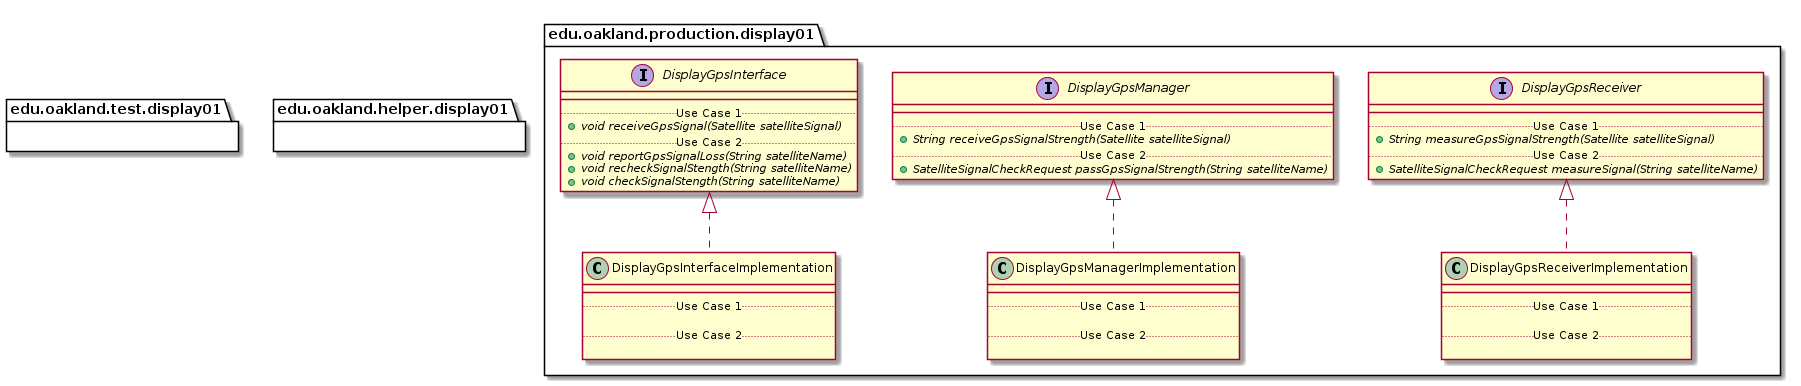

The diagram above was rendered by PlantUML. Its source (embedded in the PNG):
@startuml Display01Packages_DirectDependencies


package edu.oakland.production.display01 {
    
}


package edu.oakland.production.display01 {
    
}


package edu.oakland.production.display01 {
    interface DisplayGpsInterface {
        __
        .. Use Case 1 ..
        {abstract} + void receiveGpsSignal(Satellite satelliteSignal)
        .. Use Case 2 ..
        {abstract} + void reportGpsSignalLoss(String satelliteName)
        {abstract} + void recheckSignalStength(String satelliteName)
        {abstract} + void checkSignalStength(String satelliteName)
    }
}


package edu.oakland.production.display01 {
    interface DisplayGpsManager {
        __
        .. Use Case 1 ..
        {abstract} + String receiveGpsSignalStrength(Satellite satelliteSignal)
        .. Use Case 2 ..
        {abstract} + SatelliteSignalCheckRequest passGpsSignalStrength(String satelliteName)
    }
}


package edu.oakland.production.display01 {
    interface DisplayGpsReceiver {
        __
        .. Use Case 1 ..
        {abstract} + String measureGpsSignalStrength(Satellite satelliteSignal)
        .. Use Case 2 ..
        {abstract} + SatelliteSignalCheckRequest measureSignal(String satelliteName)
    }
}


package edu.oakland.production.display01 {
    class DisplayGpsInterfaceImplementation {
        __
        .. Use Case 1 ..

        .. Use Case 2 ..

    }
}


DisplayGpsInterfaceImplementation .up.|> DisplayGpsInterface

package edu.oakland.production.display01 {
    class DisplayGpsManagerImplementation {
        __
        .. Use Case 1 ..

        .. Use Case 2 ..

    }
}


DisplayGpsManagerImplementation .up.|> DisplayGpsManager

package edu.oakland.production.display01 {
    class DisplayGpsReceiverImplementation {
        __
        .. Use Case 1 ..

        .. Use Case 2 ..

    }
}


DisplayGpsReceiverImplementation .up.|> DisplayGpsReceiver
















package edu.oakland.test.display01 {
    
}


package edu.oakland.test.display01 {
    
}



package edu.oakland.helper.display01 {
    
}


@enduml